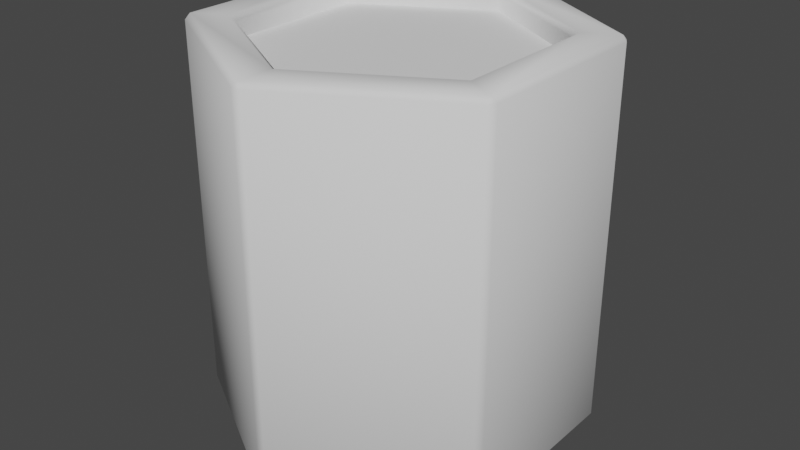 # Source: Glass.blend  (saved by Blender 2.80.75; exported with 4.5.12 LTS)
import bpy
from mathutils import Matrix  # noqa: F401  (used for matrix-valued properties, if any)

bpy.ops.wm.read_factory_settings(use_empty=True)
scene = bpy.context.scene
scene.name = 'Scene'

# ---- collections
col_collection = bpy.data.collections.new('Collection'); scene.collection.children.link(col_collection)

# ---- world
world_world = bpy.data.worlds.new('World'); scene.world = world_world
world_world.use_nodes = True; world_world.node_tree.nodes.clear()
_N = world_world.node_tree.nodes; _L = world_world.node_tree.links
n0 = _N.new('ShaderNodeOutputWorld'); n0.name = 'World Output'; n0.location = (300, 300)
n1 = _N.new('ShaderNodeBackground'); n1.name = 'Background'; n1.location = (10, 300)
n1.inputs[0].default_value = (0.05088, 0.05088, 0.05088, 1.0)
_L.new(n1.outputs[0], n0.inputs[0])
n0.is_active_output = True
world_world.color = (0.05088, 0.05088, 0.05088)
world_world.use_sun_shadow = False
world_world.sun_shadow_jitter_overblur = 0.0

# ---- meshes
me_cylinder_001 = bpy.data.meshes.new('Cylinder.001')
me_cylinder_001.from_pydata([(0.03494, 0.02017, 0.03176), (3.43e-09, 0.04034, 0.03176), (0.03494, -0.02017, 0.03176), (-3.079e-09, -0.04034, 0.03176), (-0.03494, -0.02017, 0.03176), (-0.03494, 0.02017, 0.03176), (2.608e-10, 0.1358, -0.001075), (-0.00317, 0.1382, 0.002585), (0.00317, 0.1382, 0.002585), (0.1176, 0.06789, -0.001075), (0.1181, 0.07183, 0.002585), (0.1212, 0.06634, 0.002585), (0.1176, -0.06789, -0.001075), (0.1212, -0.06634, 0.002585), (0.1181, -0.07183, 0.002585), (-1.16e-08, -0.1358, -0.001075), (0.00317, -0.1382, 0.002585), (-0.00317, -0.1382, 0.002585), (-0.1176, -0.06789, -0.001075), (-0.1181, -0.07183, 0.002585), (-0.1212, -0.06634, 0.002585), (-0.1176, 0.06789, -0.001075), (-0.1212, 0.06634, 0.002585), (-0.1181, 0.07183, 0.002585), (0.1176, 0.06789, 0.2789), (0.1212, 0.06634, 0.2753), (0.1181, 0.07183, 0.2753), (0.00317, 0.1382, 0.2753), (-0.00317, 0.1382, 0.2753), (1.454e-10, 0.1358, 0.2789), (0.1176, -0.06789, 0.2789), (0.1181, -0.07183, 0.2753), (0.1212, -0.06634, 0.2753), (-1.18e-08, -0.1358, 0.2789), (-0.00317, -0.1382, 0.2753), (0.00317, -0.1382, 0.2753), (-0.1176, -0.06789, 0.2789), (-0.1212, -0.06634, 0.2753), (-0.1181, -0.07183, 0.2753), (-0.1176, 0.06789, 0.2789), (-0.1181, 0.07183, 0.2753), (-0.1212, 0.06634, 0.2753), (1.02e-09, 0.1104, 0.2789), (1.172e-09, 0.1059, 0.2751), (0.09175, 0.05297, 0.2751), (0.09557, 0.05518, 0.2789), (0.09175, -0.05297, 0.2751), (0.09557, -0.05518, 0.2789), (-8.723e-09, -0.1059, 0.2751), (-9.179e-09, -0.1104, 0.2789), (-0.09175, -0.05297, 0.2751), (-0.09557, -0.05518, 0.2789), (-0.09175, 0.05297, 0.2751), (-0.09557, 0.05518, 0.2789), (0.08723, 0.05036, 0.03176), (0.09175, 0.05297, 0.03628), (1.172e-09, 0.1059, 0.03628), (1.352e-09, 0.1007, 0.03176), (0.08723, -0.05036, 0.03176), (0.09175, -0.05297, 0.03628), (-8.274e-09, -0.1007, 0.03176), (-8.723e-09, -0.1059, 0.03628), (-0.08723, -0.05036, 0.03176), (-0.09175, -0.05297, 0.03628), (-0.08723, 0.05036, 0.03176), (-0.09175, 0.05297, 0.03628)], [], [(23, 40, 28, 7), (14, 31, 35, 16), (17, 34, 38, 19), (20, 37, 41, 22), (44, 43, 56, 55), (2, 3, 60, 58), (11, 25, 32, 13), (8, 27, 26, 10), (3, 4, 62, 60), (42, 45, 24, 29), (4, 5, 64, 62), (0, 1, 5, 4, 3, 2), (49, 51, 36, 33), (45, 47, 30, 24), (51, 53, 39, 36), (47, 49, 33, 30), (53, 42, 29, 39), (6, 7, 8), (9, 10, 11), (12, 13, 14), (15, 16, 17), (18, 19, 20), (21, 22, 23), (24, 25, 26), (27, 28, 29), (30, 31, 32), (33, 34, 35), (36, 37, 38), (39, 40, 41), (8, 10, 9, 6), (26, 27, 29, 24), (7, 28, 27, 8), (25, 11, 10, 26), (11, 13, 12, 9), (32, 25, 24, 30), (31, 14, 13, 32), (14, 16, 15, 12), (35, 31, 30, 33), (34, 17, 16, 35), (17, 19, 18, 15), (38, 34, 33, 36), (37, 20, 19, 38), (20, 22, 21, 18), (41, 37, 36, 39), (40, 23, 22, 41), (23, 7, 6, 21), (28, 40, 39, 29), (6, 9, 12, 15, 18, 21), (45, 42, 43, 44), (47, 45, 44, 46), (49, 47, 46, 48), (51, 49, 48, 50), (53, 51, 50, 52), (42, 53, 52, 43), (0, 2, 58, 54), (46, 44, 55, 59), (5, 1, 57, 64), (48, 46, 59, 61), (50, 48, 61, 63), (52, 50, 63, 65), (43, 52, 65, 56), (55, 56, 57, 54), (59, 55, 54, 58), (61, 59, 58, 60), (63, 61, 60, 62), (65, 63, 62, 64), (56, 65, 64, 57), (1, 0, 54, 57)])
me_cylinder_001.polygons.foreach_set('use_smooth', [True] * 68)
_uv = me_cylinder_001.uv_layers.new(name='UVMap')
_uv.uv.foreach_set('vector', [0.1623, 0.5065, 0.1623, 0.9935, 0.004357, 0.9935, 0.004357, 0.5065, 0.6623, 0.5065, 0.6623, 0.9935, 0.5044, 0.9935, 0.5044, 0.5065, 0.4956, 0.5065, 0.4956, 0.9935, 0.3377, 0.9935, 0.3377, 0.5065, 0.329, 0.5065, 0.329, 0.9935, 0.171, 0.9935, 0.171, 0.5065, 0.4073, 0.3408, 0.25, 0.4316, 0.25, 0.4316, 0.4073, 0.3408, 0.3099, 0.2154, 0.25, 0.1808, 0.25, 0.07733, 0.3995, 0.1637, 0.829, 0.5065, 0.829, 0.9935, 0.671, 0.9935, 0.671, 0.5065, 0.9956, 0.5065, 0.9956, 0.9935, 0.8377, 0.9935, 0.8377, 0.5065, 0.25, 0.1808, 0.1901, 0.2154, 0.1005, 0.1637, 0.25, 0.07733, 0.25, 0.4392, 0.4138, 0.3446, 0.4516, 0.3664, 0.25, 0.4828, 0.1901, 0.2154, 0.1901, 0.2846, 0.1005, 0.3363, 0.1005, 0.1637, 0.3099, 0.2846, 0.25, 0.3192, 0.1901, 0.2846, 0.1901, 0.2154, 0.25, 0.1808, 0.3099, 0.2154, 0.25, 0.06082, 0.08616, 0.1554, 0.04843, 0.1336, 0.25, 0.01725, 0.4138, 0.3446, 0.4138, 0.1554, 0.4516, 0.1336, 0.4516, 0.3664, 0.08616, 0.1554, 0.08616, 0.3446, 0.04843, 0.3664, 0.04843, 0.1336, 0.4138, 0.1554, 0.25, 0.06082, 0.25, 0.01725, 0.4516, 0.1336, 0.08616, 0.3446, 0.25, 0.4392, 0.25, 0.4828, 0.04843, 0.3664, 0.75, 0.4828, 0.7446, 0.4869, 0.7554, 0.4869, 0.9516, 0.3664, 0.9524, 0.3731, 0.9578, 0.3637, 0.9516, 0.1336, 0.9578, 0.1363, 0.9524, 0.1269, 0.75, 0.01725, 0.7554, 0.01314, 0.7446, 0.01314, 0.5484, 0.1336, 0.5476, 0.1269, 0.5422, 0.1363, 0.5484, 0.3664, 0.5422, 0.3637, 0.5476, 0.3731, 0.4516, 0.3664, 0.4578, 0.3637, 0.4551, 0.3684, 0.9956, 0.9935, 1.0, 0.9935, 0.9975, 1.0, 0.4516, 0.1336, 0.4524, 0.1269, 0.4551, 0.1316, 0.25, 0.01725, 0.2446, 0.01314, 0.25, 0.01314, 0.04843, 0.1336, 0.04215, 0.1363, 0.04487, 0.1316, 0.04843, 0.3664, 0.04759, 0.3731, 0.04487, 0.3684, 0.9956, 0.5065, 0.8377, 0.5065, 0.8358, 0.5, 0.9975, 0.5, 0.8377, 0.9935, 0.9956, 0.9935, 0.9975, 1.0, 0.8358, 1.0, 0.004357, 0.5065, 0.004357, 0.9935, -8.941e-08, 0.9935, -8.941e-08, 0.5065, 0.829, 0.9935, 0.829, 0.5065, 0.8377, 0.5065, 0.8377, 0.9935, 0.829, 0.5065, 0.671, 0.5065, 0.6692, 0.5, 0.8308, 0.5, 0.671, 0.9935, 0.829, 0.9935, 0.8308, 1.0, 0.6692, 1.0, 0.6623, 0.9935, 0.6623, 0.5065, 0.671, 0.5065, 0.671, 0.9935, 0.6623, 0.5065, 0.5044, 0.5065, 0.5025, 0.5, 0.6642, 0.5, 0.5044, 0.9935, 0.6623, 0.9935, 0.6642, 1.0, 0.5025, 1.0, 0.4956, 0.9935, 0.4956, 0.5065, 0.5044, 0.5065, 0.5044, 0.9935, 0.4956, 0.5065, 0.3377, 0.5065, 0.3358, 0.5, 0.4975, 0.5, 0.3377, 0.9935, 0.4956, 0.9935, 0.4975, 1.0, 0.3358, 1.0, 0.329, 0.9935, 0.329, 0.5065, 0.3377, 0.5065, 0.3377, 0.9935, 0.329, 0.5065, 0.171, 0.5065, 0.1692, 0.5, 0.3308, 0.5, 0.171, 0.9935, 0.329, 0.9935, 0.3308, 1.0, 0.1692, 1.0, 0.1623, 0.9935, 0.1623, 0.5065, 0.171, 0.5065, 0.171, 0.9935, 0.1623, 0.5065, 0.004357, 0.5065, 0.002516, 0.5, 0.1642, 0.5, 0.004357, 0.9935, 0.1623, 0.9935, 0.1642, 1.0, 0.002516, 1.0, 0.75, 0.4828, 0.9516, 0.3664, 0.9516, 0.1336, 0.75, 0.01725, 0.5484, 0.1336, 0.5484, 0.3664, 0.4138, 0.3446, 0.25, 0.4392, 0.25, 0.4316, 0.4073, 0.3408, 0.4138, 0.1554, 0.4138, 0.3446, 0.4073, 0.3408, 0.4073, 0.1592, 0.25, 0.06082, 0.4138, 0.1554, 0.4073, 0.1592, 0.25, 0.06838, 0.08616, 0.1554, 0.25, 0.06082, 0.25, 0.06838, 0.09272, 0.1592, 0.08616, 0.3446, 0.08616, 0.1554, 0.09272, 0.1592, 0.09272, 0.3408, 0.25, 0.4392, 0.08616, 0.3446, 0.09272, 0.3408, 0.25, 0.4316, 0.3099, 0.2846, 0.3099, 0.2154, 0.3995, 0.1637, 0.3995, 0.3363, 0.4073, 0.1592, 0.4073, 0.3408, 0.4073, 0.3408, 0.4073, 0.1592, 0.1901, 0.2846, 0.25, 0.3192, 0.25, 0.4227, 0.1005, 0.3363, 0.25, 0.06838, 0.4073, 0.1592, 0.4073, 0.1592, 0.25, 0.06838, 0.09272, 0.1592, 0.25, 0.06838, 0.25, 0.06838, 0.09272, 0.1592, 0.09272, 0.3408, 0.09272, 0.1592, 0.09272, 0.1592, 0.09272, 0.3408, 0.25, 0.4316, 0.09272, 0.3408, 0.09272, 0.3408, 0.25, 0.4316, 0.4073, 0.3408, 0.25, 0.4316, 0.25, 0.4227, 0.3995, 0.3363, 0.4073, 0.1592, 0.4073, 0.3408, 0.3995, 0.3363, 0.3995, 0.1637, 0.25, 0.06838, 0.4073, 0.1592, 0.3995, 0.1637, 0.25, 0.07733, 0.09272, 0.1592, 0.25, 0.06838, 0.25, 0.07733, 0.1005, 0.1637, 0.09272, 0.3408, 0.09272, 0.1592, 0.1005, 0.1637, 0.1005, 0.3363, 0.25, 0.4316, 0.09272, 0.3408, 0.1005, 0.3363, 0.25, 0.4227, 0.25, 0.3192, 0.3099, 0.2846, 0.3995, 0.3363, 0.25, 0.4227])
me_cylinder_001.use_remesh_fix_poles = True
me_cylinder_001.use_remesh_preserve_attributes = False
me_cylinder_001.use_mirror_vertex_groups = False
me_cylinder_001.update()
me_cylinder = bpy.data.meshes.new('Cylinder')
me_cylinder.from_pydata([(0.0, 0.1058, 0.03318), (0.0, 0.1058, 0.2635), (0.09165, 0.05291, 0.03318), (0.09165, 0.05291, 0.2635), (0.09165, -0.05291, 0.03318), (0.09165, -0.05291, 0.2635), (-9.252e-09, -0.1058, 0.03318), (-9.252e-09, -0.1058, 0.2635), (-0.09165, -0.05291, 0.03318), (-0.09165, -0.05291, 0.2635), (-0.09165, 0.05291, 0.03318), (-0.09165, 0.05291, 0.2635)], [], [(0, 1, 3, 2), (2, 3, 5, 4), (4, 5, 7, 6), (6, 7, 9, 8), (3, 1, 11, 9, 7, 5), (8, 9, 11, 10), (10, 11, 1, 0), (0, 2, 4, 6, 8, 10)])
_uv = me_cylinder.uv_layers.new(name='UVMap')
_uv.uv.foreach_set('vector', [1.0, 0.5, 1.0, 1.0, 0.8333, 1.0, 0.8333, 0.5, 0.8333, 0.5, 0.8333, 1.0, 0.6667, 1.0, 0.6667, 0.5, 0.6667, 0.5, 0.6667, 1.0, 0.5, 1.0, 0.5, 0.5, 0.5, 0.5, 0.5, 1.0, 0.3333, 1.0, 0.3333, 0.5, 0.4578, 0.37, 0.25, 0.49, 0.04215, 0.37, 0.04215, 0.13, 0.25, 0.01, 0.4578, 0.13, 0.3333, 0.5, 0.3333, 1.0, 0.1667, 1.0, 0.1667, 0.5, 0.1667, 0.5, 0.1667, 1.0, -8.941e-08, 1.0, -8.941e-08, 0.5, 0.75, 0.49, 0.9578, 0.37, 0.9578, 0.13, 0.75, 0.01, 0.5422, 0.13, 0.5422, 0.37])
me_cylinder.use_remesh_fix_poles = True
me_cylinder.use_remesh_preserve_attributes = False
me_cylinder.use_mirror_vertex_groups = False
me_cylinder.update()

# ---- objects
ob_glass = bpy.data.objects.new('Glass', me_cylinder_001)
ob_liquid = bpy.data.objects.new('Liquid', me_cylinder)

# ---- transforms, parenting, visibility, modifiers, constraints
ob_glass.location = (0.0, 0.0, 0.0)
ob_glass.lineart.crease_threshold = 0.0
ob_liquid.location = (0.0, 0.0, 0.0)
ob_liquid.lineart.crease_threshold = 0.0

# ---- collection membership
col_collection.objects.link(ob_glass)
col_collection.objects.link(ob_liquid)

# ---- scene / render settings (as saved in the file)
scene.frame_start = 1; scene.frame_end = 250; scene.frame_set(1)
scene.render.engine = 'BLENDER_EEVEE_NEXT'
scene.cycles.use_denoising = False
scene.cycles.samples = 128
scene.cycles.sampling_pattern = 'TABULATED_SOBOL'
scene.cycles.use_adaptive_sampling = False
scene.cycles.use_light_tree = False
scene.view_settings.view_transform = 'Filmic'
bpy.context.view_layer.update()

# ---- added for rendering (the .blend has no active camera and no usable light): camera, sun
cam_auto = bpy.data.cameras.new('AutoCamera')
cam_auto.lens = 50.0
cam_auto.sensor_width = 36.0
cam_auto.clip_end = 1000.0
ob_auto_camera = bpy.data.objects.new('AutoCamera', cam_auto)
scene.collection.objects.link(ob_auto_camera)
ob_auto_camera.location = (0.427574, -0.513088, 0.480984)
ob_auto_camera.rotation_euler = (1.09748, -7.21219e-08, 0.694738)
scene.camera = ob_auto_camera
light_auto_sun = bpy.data.lights.new('AutoSun', 'SUN')
light_auto_sun.energy = 3.0
light_auto_sun.angle = 0.0523599
ob_auto_sun = bpy.data.objects.new('AutoSun', light_auto_sun)
scene.collection.objects.link(ob_auto_sun)
ob_auto_sun.rotation_euler = (0.872665, 0.174533, 0.523599)
bpy.context.view_layer.update()
